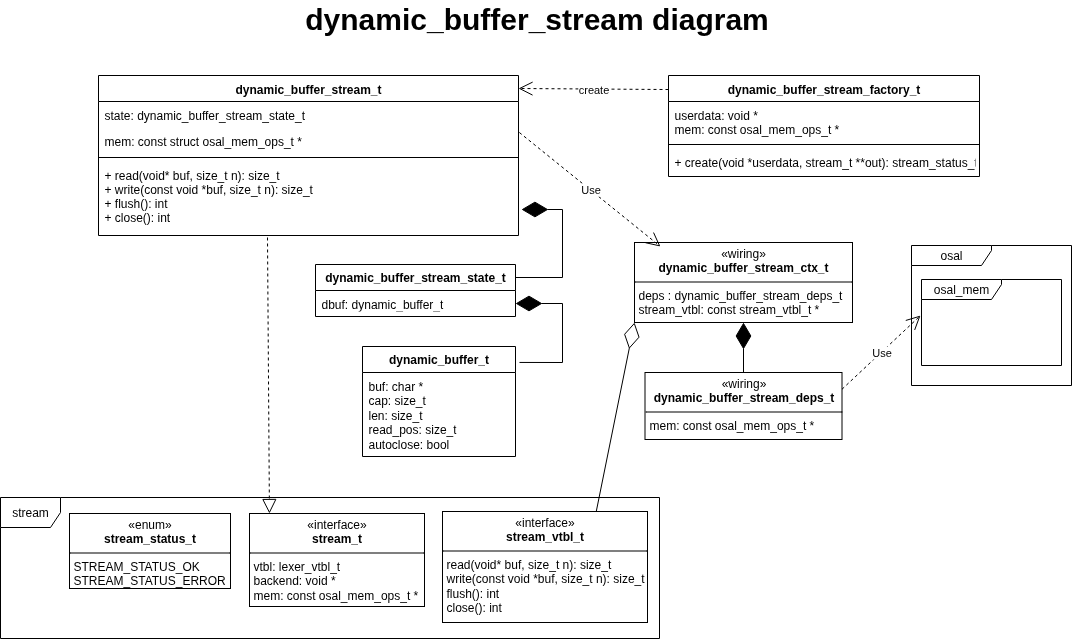

The diagram above was exported from draw.io. Its source (the exported page's mxGraphModel, read from the mxfile embedded in the PNG):
<mxGraphModel dx="1360" dy="843" grid="0" gridSize="10" guides="1" tooltips="1" connect="1" arrows="1" fold="1" page="1" pageScale="1" pageWidth="1169" pageHeight="827" math="0" shadow="0">
  <root>
    <mxCell id="WIyWlLk6GJQsqaUBKTNV-0" />
    <mxCell id="WIyWlLk6GJQsqaUBKTNV-1" parent="WIyWlLk6GJQsqaUBKTNV-0" />
    <mxCell id="0-fiYeTw7DIKvvjvRKJU-0" value="dynamic_buffer_stream_t" style="swimlane;fontStyle=1;align=center;verticalAlign=top;childLayout=stackLayout;horizontal=1;startSize=26;horizontalStack=0;resizeParent=1;resizeLast=0;collapsible=1;marginBottom=0;rounded=0;shadow=0;strokeWidth=1;" parent="WIyWlLk6GJQsqaUBKTNV-1" vertex="1">
      <mxGeometry x="131" y="104" width="420" height="160" as="geometry">
        <mxRectangle x="230" y="140" width="160" height="26" as="alternateBounds" />
      </mxGeometry>
    </mxCell>
    <mxCell id="0-fiYeTw7DIKvvjvRKJU-1" value="state: dynamic_buffer_stream_state_t" style="text;align=left;verticalAlign=top;spacingLeft=4;spacingRight=4;overflow=hidden;rotatable=0;points=[[0,0.5],[1,0.5]];portConstraint=eastwest;" parent="0-fiYeTw7DIKvvjvRKJU-0" vertex="1">
      <mxGeometry y="26" width="420" height="26" as="geometry" />
    </mxCell>
    <mxCell id="0-fiYeTw7DIKvvjvRKJU-2" value="mem: const struct osal_mem_ops_t *" style="text;align=left;verticalAlign=top;spacingLeft=4;spacingRight=4;overflow=hidden;rotatable=0;points=[[0,0.5],[1,0.5]];portConstraint=eastwest;rounded=0;shadow=0;html=0;" parent="0-fiYeTw7DIKvvjvRKJU-0" vertex="1">
      <mxGeometry y="52" width="420" height="26" as="geometry" />
    </mxCell>
    <mxCell id="0-fiYeTw7DIKvvjvRKJU-3" value="" style="line;html=1;strokeWidth=1;align=left;verticalAlign=middle;spacingTop=-1;spacingLeft=3;spacingRight=3;rotatable=0;labelPosition=right;points=[];portConstraint=eastwest;" parent="0-fiYeTw7DIKvvjvRKJU-0" vertex="1">
      <mxGeometry y="78" width="420" height="8" as="geometry" />
    </mxCell>
    <mxCell id="0-fiYeTw7DIKvvjvRKJU-4" value="+ read(void* buf, size_t n): size_t&#10;+ write(const void *buf, size_t n): size_t&#10;+ flush(): int&#10;+ close(): int" style="text;align=left;verticalAlign=top;spacingLeft=4;spacingRight=4;overflow=hidden;rotatable=0;points=[[0,0.5],[1,0.5]];portConstraint=eastwest;" parent="0-fiYeTw7DIKvvjvRKJU-0" vertex="1">
      <mxGeometry y="86" width="420" height="64" as="geometry" />
    </mxCell>
    <mxCell id="0-fiYeTw7DIKvvjvRKJU-5" value="&lt;b&gt;dynamic_buffer_stream_state_t&lt;/b&gt;" style="swimlane;fontStyle=0;childLayout=stackLayout;horizontal=1;startSize=26;fillColor=none;horizontalStack=0;resizeParent=1;resizeParentMax=0;resizeLast=0;collapsible=1;marginBottom=0;whiteSpace=wrap;html=1;flipH=1;" parent="WIyWlLk6GJQsqaUBKTNV-1" vertex="1">
      <mxGeometry x="348" y="293" width="200" height="52" as="geometry" />
    </mxCell>
    <mxCell id="0-fiYeTw7DIKvvjvRKJU-6" value="&lt;div&gt;dbuf:&amp;nbsp;&lt;span style=&quot;background-color: transparent; color: light-dark(rgb(0, 0, 0), rgb(255, 255, 255));&quot;&gt;dynamic_buffer_t&lt;/span&gt;&lt;/div&gt;" style="text;strokeColor=none;fillColor=none;align=left;verticalAlign=top;spacingLeft=4;spacingRight=4;overflow=hidden;rotatable=0;points=[[0,0.5],[1,0.5]];portConstraint=eastwest;whiteSpace=wrap;html=1;" parent="0-fiYeTw7DIKvvjvRKJU-5" vertex="1">
      <mxGeometry y="26" width="200" height="26" as="geometry" />
    </mxCell>
    <mxCell id="0-fiYeTw7DIKvvjvRKJU-9" value="&lt;b&gt;dynamic_buffer_t&lt;/b&gt;" style="swimlane;fontStyle=0;childLayout=stackLayout;horizontal=1;startSize=26;fillColor=none;horizontalStack=0;resizeParent=1;resizeParentMax=0;resizeLast=0;collapsible=1;marginBottom=0;whiteSpace=wrap;html=1;" parent="WIyWlLk6GJQsqaUBKTNV-1" vertex="1">
      <mxGeometry x="395" y="375" width="153" height="110" as="geometry">
        <mxRectangle x="595" y="480" width="200" height="30" as="alternateBounds" />
      </mxGeometry>
    </mxCell>
    <mxCell id="0-fiYeTw7DIKvvjvRKJU-10" value="&lt;div&gt;&lt;span style=&quot;background-color: transparent;&quot;&gt;buf:&amp;nbsp;&lt;/span&gt;&lt;span style=&quot;background-color: transparent; color: light-dark(rgb(0, 0, 0), rgb(255, 255, 255));&quot;&gt;char *&lt;/span&gt;&lt;/div&gt;&lt;div&gt;cap:&amp;nbsp;&lt;span style=&quot;background-color: transparent; color: light-dark(rgb(0, 0, 0), rgb(255, 255, 255));&quot;&gt;size_t&lt;/span&gt;&lt;/div&gt;&lt;div&gt;len:&amp;nbsp;&lt;span style=&quot;background-color: transparent; color: light-dark(rgb(0, 0, 0), rgb(255, 255, 255));&quot;&gt;size_t&lt;/span&gt;&lt;span style=&quot;background-color: transparent; color: light-dark(rgb(0, 0, 0), rgb(255, 255, 255));&quot;&gt;&amp;nbsp;&lt;/span&gt;&lt;/div&gt;&lt;div&gt;&lt;span style=&quot;background-color: transparent;&quot;&gt;read_pos:&amp;nbsp;&lt;/span&gt;&lt;span style=&quot;background-color: transparent; color: light-dark(rgb(0, 0, 0), rgb(255, 255, 255));&quot;&gt;size_t&lt;/span&gt;&lt;/div&gt;&lt;div&gt;autoclose:&amp;nbsp;&lt;span style=&quot;background-color: transparent; color: light-dark(rgb(0, 0, 0), rgb(255, 255, 255));&quot;&gt;bool&lt;/span&gt;&lt;/div&gt;" style="text;strokeColor=none;fillColor=none;align=left;verticalAlign=top;spacingLeft=4;spacingRight=4;overflow=hidden;rotatable=0;points=[[0,0.5],[1,0.5]];portConstraint=eastwest;whiteSpace=wrap;html=1;" parent="0-fiYeTw7DIKvvjvRKJU-9" vertex="1">
      <mxGeometry y="26" width="153" height="84" as="geometry" />
    </mxCell>
    <mxCell id="0-fiYeTw7DIKvvjvRKJU-11" value="" style="endArrow=diamondThin;endFill=1;endSize=24;html=1;rounded=0;exitX=1.026;exitY=0.145;exitDx=0;exitDy=0;exitPerimeter=0;entryX=1;entryY=0.5;entryDx=0;entryDy=0;edgeStyle=orthogonalEdgeStyle;" parent="WIyWlLk6GJQsqaUBKTNV-1" source="0-fiYeTw7DIKvvjvRKJU-9" target="0-fiYeTw7DIKvvjvRKJU-6" edge="1">
      <mxGeometry width="160" relative="1" as="geometry">
        <mxPoint x="623" y="433" as="sourcePoint" />
        <mxPoint x="627" y="349" as="targetPoint" />
        <Array as="points">
          <mxPoint x="595" y="391" />
          <mxPoint x="595" y="332" />
        </Array>
      </mxGeometry>
    </mxCell>
    <mxCell id="0-fiYeTw7DIKvvjvRKJU-12" value="" style="endArrow=diamondThin;endFill=1;endSize=24;html=1;rounded=0;exitX=1;exitY=0.25;exitDx=0;exitDy=0;edgeStyle=elbowEdgeStyle;entryX=1.007;entryY=0.75;entryDx=0;entryDy=0;entryPerimeter=0;" parent="WIyWlLk6GJQsqaUBKTNV-1" source="0-fiYeTw7DIKvvjvRKJU-5" target="0-fiYeTw7DIKvvjvRKJU-4" edge="1">
      <mxGeometry width="160" relative="1" as="geometry">
        <mxPoint x="670" y="201" as="sourcePoint" />
        <mxPoint x="881" y="238" as="targetPoint" />
        <Array as="points">
          <mxPoint x="595" y="278" />
        </Array>
      </mxGeometry>
    </mxCell>
    <mxCell id="0-fiYeTw7DIKvvjvRKJU-13" value="stream" style="shape=umlFrame;whiteSpace=wrap;html=1;pointerEvents=0;" parent="WIyWlLk6GJQsqaUBKTNV-1" vertex="1">
      <mxGeometry x="33" y="526" width="659" height="141" as="geometry" />
    </mxCell>
    <mxCell id="0-fiYeTw7DIKvvjvRKJU-14" value="" style="endArrow=block;dashed=1;endFill=0;endSize=12;html=1;rounded=0;entryX=0.114;entryY=0;entryDx=0;entryDy=0;entryPerimeter=0;" parent="WIyWlLk6GJQsqaUBKTNV-1" target="0-fiYeTw7DIKvvjvRKJU-18" edge="1">
      <mxGeometry width="160" relative="1" as="geometry">
        <mxPoint x="300" y="266" as="sourcePoint" />
        <mxPoint x="493" y="491" as="targetPoint" />
      </mxGeometry>
    </mxCell>
    <mxCell id="0-fiYeTw7DIKvvjvRKJU-15" value="&lt;p style=&quot;margin:0px;margin-top:4px;text-align:center;&quot;&gt;«enum»&lt;br&gt;&lt;b&gt;stream_status_t&lt;/b&gt;&lt;/p&gt;&lt;hr size=&quot;1&quot; style=&quot;border-style:solid;&quot;&gt;&lt;p style=&quot;margin:0px;margin-left:4px;&quot;&gt;STREAM_STATUS_OK&lt;/p&gt;&lt;p style=&quot;margin:0px;margin-left:4px;&quot;&gt;&lt;span style=&quot;background-color: transparent; color: light-dark(rgb(0, 0, 0), rgb(255, 255, 255));&quot;&gt;STREAM&lt;/span&gt;_STATUS_ERROR&lt;/p&gt;" style="verticalAlign=top;align=left;overflow=fill;html=1;whiteSpace=wrap;" parent="WIyWlLk6GJQsqaUBKTNV-1" vertex="1">
      <mxGeometry x="102" y="542" width="161" height="75" as="geometry" />
    </mxCell>
    <mxCell id="0-fiYeTw7DIKvvjvRKJU-16" value="&lt;p style=&quot;margin:0px;margin-top:4px;text-align:center;&quot;&gt;«interface»&lt;br&gt;&lt;b&gt;stream_vtbl_t&lt;/b&gt;&lt;/p&gt;&lt;hr size=&quot;1&quot; style=&quot;border-style:solid;&quot;&gt;&lt;p style=&quot;margin:0px;margin-left:4px;&quot;&gt;&lt;span style=&quot;background-color: transparent; text-wrap-mode: nowrap;&quot;&gt;read(void* buf, size_t n):&amp;nbsp;&lt;/span&gt;&lt;span style=&quot;text-wrap-mode: nowrap; background-color: transparent; color: light-dark(rgb(0, 0, 0), rgb(255, 255, 255));&quot;&gt;size_t&lt;/span&gt;&lt;span style=&quot;text-wrap-mode: nowrap; background-color: transparent; color: light-dark(rgb(0, 0, 0), rgb(255, 255, 255));&quot;&gt;&amp;nbsp;&lt;/span&gt;&lt;/p&gt;&lt;p style=&quot;margin:0px;margin-left:4px;&quot;&gt;&lt;span style=&quot;text-wrap-mode: nowrap; background-color: transparent; color: light-dark(rgb(0, 0, 0), rgb(255, 255, 255));&quot;&gt;write(const void *buf,&lt;/span&gt;&lt;span style=&quot;text-wrap-mode: nowrap;&quot;&gt;&amp;nbsp;size_t n&lt;/span&gt;&lt;span style=&quot;text-wrap-mode: nowrap; background-color: transparent; color: light-dark(rgb(0, 0, 0), rgb(255, 255, 255));&quot;&gt;)&lt;/span&gt;&lt;span style=&quot;background-color: transparent; color: light-dark(rgb(0, 0, 0), rgb(255, 255, 255)); text-wrap-mode: nowrap;&quot;&gt;:&amp;nbsp;&lt;/span&gt;&lt;span style=&quot;background-color: transparent; color: light-dark(rgb(0, 0, 0), rgb(255, 255, 255)); text-wrap-mode: nowrap;&quot;&gt;size_t&lt;/span&gt;&lt;span style=&quot;background-color: transparent; color: light-dark(rgb(0, 0, 0), rgb(255, 255, 255)); text-wrap-mode: nowrap;&quot;&gt;&amp;nbsp;&lt;/span&gt;&lt;/p&gt;&lt;p style=&quot;margin:0px;margin-left:4px;&quot;&gt;&lt;span style=&quot;background-color: transparent; color: light-dark(rgb(0, 0, 0), rgb(255, 255, 255)); text-wrap-mode: nowrap;&quot;&gt;flush(): int&lt;/span&gt;&lt;/p&gt;&lt;p style=&quot;margin:0px;margin-left:4px;&quot;&gt;&lt;span style=&quot;background-color: transparent; color: light-dark(rgb(0, 0, 0), rgb(255, 255, 255)); text-wrap-mode: nowrap;&quot;&gt;close&lt;/span&gt;&lt;span style=&quot;text-wrap-mode: nowrap; background-color: transparent; color: light-dark(rgb(0, 0, 0), rgb(255, 255, 255));&quot;&gt;(): int&lt;/span&gt;&lt;/p&gt;" style="verticalAlign=top;align=left;overflow=fill;html=1;whiteSpace=wrap;" parent="WIyWlLk6GJQsqaUBKTNV-1" vertex="1">
      <mxGeometry x="475" y="540" width="205" height="111" as="geometry" />
    </mxCell>
    <mxCell id="0-fiYeTw7DIKvvjvRKJU-18" value="&lt;p style=&quot;margin:0px;margin-top:4px;text-align:center;&quot;&gt;«interface»&lt;br&gt;&lt;b&gt;stream_t&lt;/b&gt;&lt;/p&gt;&lt;hr size=&quot;1&quot; style=&quot;border-style:solid;&quot;&gt;&lt;p style=&quot;margin:0px;margin-left:4px;&quot;&gt;vtbl: lexer_vtbl_t&lt;/p&gt;&lt;p style=&quot;margin:0px;margin-left:4px;&quot;&gt;backend: void *&lt;/p&gt;&lt;p style=&quot;margin:0px;margin-left:4px;&quot;&gt;mem: const osal_mem_ops_t *&lt;/p&gt;&lt;p style=&quot;margin:0px;margin-left:4px;&quot;&gt;&lt;br&gt;&lt;/p&gt;" style="verticalAlign=top;align=left;overflow=fill;html=1;whiteSpace=wrap;" parent="WIyWlLk6GJQsqaUBKTNV-1" vertex="1">
      <mxGeometry x="282" y="542" width="175" height="93" as="geometry" />
    </mxCell>
    <mxCell id="BX-q0aSr31FqwDxS9bXy-3" value="dynamic_buffer_stream_factory_t" style="swimlane;fontStyle=1;align=center;verticalAlign=top;childLayout=stackLayout;horizontal=1;startSize=26;horizontalStack=0;resizeParent=1;resizeLast=0;collapsible=1;marginBottom=0;rounded=0;shadow=0;strokeWidth=1;" vertex="1" parent="WIyWlLk6GJQsqaUBKTNV-1">
      <mxGeometry x="701" y="104" width="311" height="101" as="geometry">
        <mxRectangle x="230" y="140" width="160" height="26" as="alternateBounds" />
      </mxGeometry>
    </mxCell>
    <mxCell id="BX-q0aSr31FqwDxS9bXy-4" value="userdata: void *&#10;mem: const osal_mem_ops_t *&#10;&#10;&#10;&#10;" style="text;align=left;verticalAlign=top;spacingLeft=4;spacingRight=4;overflow=hidden;rotatable=0;points=[[0,0.5],[1,0.5]];portConstraint=eastwest;" vertex="1" parent="BX-q0aSr31FqwDxS9bXy-3">
      <mxGeometry y="26" width="311" height="39" as="geometry" />
    </mxCell>
    <mxCell id="BX-q0aSr31FqwDxS9bXy-6" value="" style="line;html=1;strokeWidth=1;align=left;verticalAlign=middle;spacingTop=-1;spacingLeft=3;spacingRight=3;rotatable=0;labelPosition=right;points=[];portConstraint=eastwest;" vertex="1" parent="BX-q0aSr31FqwDxS9bXy-3">
      <mxGeometry y="65" width="311" height="8" as="geometry" />
    </mxCell>
    <mxCell id="BX-q0aSr31FqwDxS9bXy-7" value="+ create(void *userdata, stream_t **out): stream_status_t" style="text;align=left;verticalAlign=top;spacingLeft=4;spacingRight=4;overflow=hidden;rotatable=0;points=[[0,0.5],[1,0.5]];portConstraint=eastwest;" vertex="1" parent="BX-q0aSr31FqwDxS9bXy-3">
      <mxGeometry y="73" width="311" height="27" as="geometry" />
    </mxCell>
    <mxCell id="BX-q0aSr31FqwDxS9bXy-8" value="create" style="endArrow=open;endSize=12;dashed=1;html=1;rounded=0;exitX=0;exitY=0.129;exitDx=0;exitDy=0;exitPerimeter=0;entryX=1;entryY=0.075;entryDx=0;entryDy=0;entryPerimeter=0;" edge="1" parent="WIyWlLk6GJQsqaUBKTNV-1">
      <mxGeometry width="160" relative="1" as="geometry">
        <mxPoint x="701" y="118.029" as="sourcePoint" />
        <mxPoint x="551" y="117" as="targetPoint" />
      </mxGeometry>
    </mxCell>
    <mxCell id="BX-q0aSr31FqwDxS9bXy-11" value="&lt;p style=&quot;margin:0px;margin-top:4px;text-align:center;&quot;&gt;«wiring»&lt;br&gt;&lt;b&gt;dynamic_buffer_stream_deps_t&lt;/b&gt;&lt;/p&gt;&lt;hr size=&quot;1&quot; style=&quot;border-style:solid;&quot;&gt;&lt;p style=&quot;margin:0px;margin-left:4px;&quot;&gt;mem:&amp;nbsp;&lt;span style=&quot;background-color: transparent; color: light-dark(rgb(0, 0, 0), rgb(255, 255, 255));&quot;&gt;const osal_mem_ops_t *&lt;/span&gt;&lt;/p&gt;&lt;p style=&quot;margin:0px;margin-left:4px;&quot;&gt;&lt;br&gt;&lt;/p&gt;" style="verticalAlign=top;align=left;overflow=fill;html=1;whiteSpace=wrap;" vertex="1" parent="WIyWlLk6GJQsqaUBKTNV-1">
      <mxGeometry x="677.5" y="401" width="197" height="67" as="geometry" />
    </mxCell>
    <mxCell id="BX-q0aSr31FqwDxS9bXy-13" value="&lt;p style=&quot;margin:0px;margin-top:4px;text-align:center;&quot;&gt;«wiring»&lt;br&gt;&lt;b&gt;dynamic_buffer_stream_ctx_t&lt;/b&gt;&lt;/p&gt;&lt;hr size=&quot;1&quot; style=&quot;border-style:solid;&quot;&gt;&lt;p style=&quot;margin:0px;margin-left:4px;&quot;&gt;&lt;span style=&quot;background-color: transparent;&quot;&gt;deps :&amp;nbsp;&lt;/span&gt;&lt;span style=&quot;background-color: transparent; color: light-dark(rgb(0, 0, 0), rgb(255, 255, 255));&quot;&gt;dynamic_buffer_stream_deps_t&lt;/span&gt;&lt;/p&gt;&lt;p style=&quot;margin:0px;margin-left:4px;&quot;&gt;stream_vtbl:&amp;nbsp;&lt;span style=&quot;background-color: transparent; color: light-dark(rgb(0, 0, 0), rgb(255, 255, 255));&quot;&gt;const stream_vtbl_t *&lt;/span&gt;&lt;/p&gt;" style="verticalAlign=top;align=left;overflow=fill;html=1;whiteSpace=wrap;" vertex="1" parent="WIyWlLk6GJQsqaUBKTNV-1">
      <mxGeometry x="667" y="271" width="218" height="80" as="geometry" />
    </mxCell>
    <mxCell id="BX-q0aSr31FqwDxS9bXy-14" value="" style="endArrow=diamondThin;endFill=1;endSize=24;html=1;rounded=0;exitX=0.5;exitY=0;exitDx=0;exitDy=0;entryX=0.5;entryY=1;entryDx=0;entryDy=0;" edge="1" parent="WIyWlLk6GJQsqaUBKTNV-1" source="BX-q0aSr31FqwDxS9bXy-11" target="BX-q0aSr31FqwDxS9bXy-13">
      <mxGeometry width="160" relative="1" as="geometry">
        <mxPoint x="914" y="425" as="sourcePoint" />
        <mxPoint x="920" y="357" as="targetPoint" />
      </mxGeometry>
    </mxCell>
    <mxCell id="BX-q0aSr31FqwDxS9bXy-15" value="Use" style="endArrow=open;endSize=12;dashed=1;html=1;rounded=0;entryX=0.119;entryY=0.05;entryDx=0;entryDy=0;entryPerimeter=0;exitX=1.002;exitY=0.192;exitDx=0;exitDy=0;exitPerimeter=0;" edge="1" parent="WIyWlLk6GJQsqaUBKTNV-1" source="0-fiYeTw7DIKvvjvRKJU-2" target="BX-q0aSr31FqwDxS9bXy-13">
      <mxGeometry width="160" relative="1" as="geometry">
        <mxPoint x="537" y="468" as="sourcePoint" />
        <mxPoint x="697" y="468" as="targetPoint" />
      </mxGeometry>
    </mxCell>
    <mxCell id="BX-q0aSr31FqwDxS9bXy-16" value="osal_mem" style="shape=umlFrame;whiteSpace=wrap;html=1;pointerEvents=0;width=80;height=20;" vertex="1" parent="WIyWlLk6GJQsqaUBKTNV-1">
      <mxGeometry x="954" y="308" width="140" height="86" as="geometry" />
    </mxCell>
    <mxCell id="BX-q0aSr31FqwDxS9bXy-17" value="osal" style="shape=umlFrame;whiteSpace=wrap;html=1;pointerEvents=0;width=80;height=20;" vertex="1" parent="WIyWlLk6GJQsqaUBKTNV-1">
      <mxGeometry x="944" y="274" width="160" height="140" as="geometry" />
    </mxCell>
    <mxCell id="BX-q0aSr31FqwDxS9bXy-18" value="Use" style="endArrow=open;endSize=12;dashed=1;html=1;rounded=0;entryX=-0.007;entryY=0.419;entryDx=0;entryDy=0;entryPerimeter=0;exitX=1;exitY=0.25;exitDx=0;exitDy=0;" edge="1" parent="WIyWlLk6GJQsqaUBKTNV-1" source="BX-q0aSr31FqwDxS9bXy-11" target="BX-q0aSr31FqwDxS9bXy-16">
      <mxGeometry width="160" relative="1" as="geometry">
        <mxPoint x="622" y="215" as="sourcePoint" />
        <mxPoint x="763" y="329" as="targetPoint" />
      </mxGeometry>
    </mxCell>
    <mxCell id="BX-q0aSr31FqwDxS9bXy-20" value="" style="endArrow=diamondThin;endFill=0;endSize=24;html=1;rounded=0;entryX=0;entryY=1;entryDx=0;entryDy=0;exitX=0.75;exitY=0;exitDx=0;exitDy=0;" edge="1" parent="WIyWlLk6GJQsqaUBKTNV-1" source="0-fiYeTw7DIKvvjvRKJU-16" target="BX-q0aSr31FqwDxS9bXy-13">
      <mxGeometry width="160" relative="1" as="geometry">
        <mxPoint x="537" y="468" as="sourcePoint" />
        <mxPoint x="697" y="468" as="targetPoint" />
      </mxGeometry>
    </mxCell>
    <mxCell id="BX-q0aSr31FqwDxS9bXy-21" value="&lt;font style=&quot;font-size: 30px;&quot;&gt;dynamic_buffer_stream diagram&lt;/font&gt;" style="text;align=center;fontStyle=1;verticalAlign=middle;spacingLeft=3;spacingRight=3;strokeColor=none;rotatable=0;points=[[0,0.5],[1,0.5]];portConstraint=eastwest;html=1;" vertex="1" parent="WIyWlLk6GJQsqaUBKTNV-1">
      <mxGeometry x="284" y="34" width="570" height="26" as="geometry" />
    </mxCell>
  </root>
</mxGraphModel>